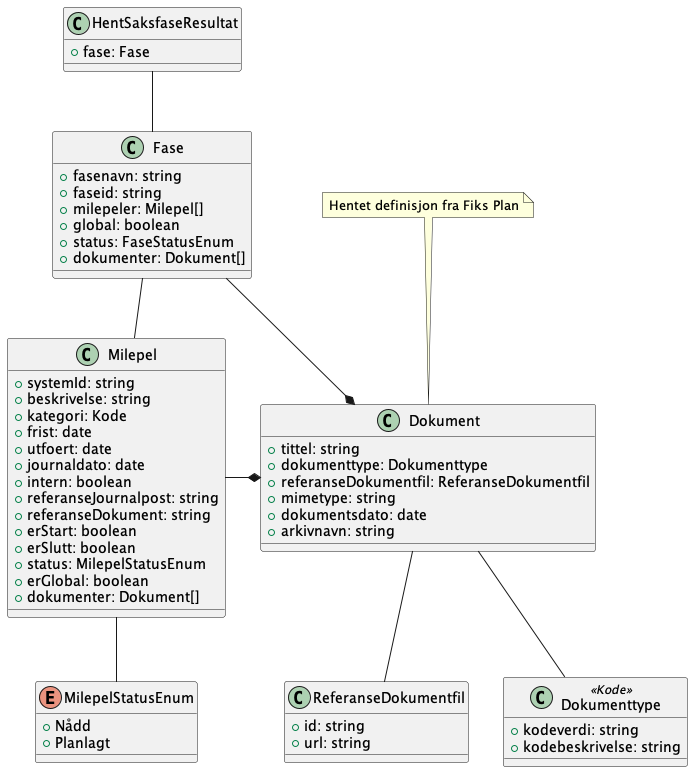

The diagram above was rendered by PlantUML. Its source (embedded in the PNG):
@startuml

class HentSaksfaseResultat {
    +fase: Fase
}

HentSaksfaseResultat -- Fase

class Fase {
    +fasenavn: string
    +faseid: string
    +milepeler: Milepel[]
    +global: boolean
    +status: FaseStatusEnum
    +dokumenter: Dokument[]
}

Fase -* Dokument
Fase -- Milepel

class Milepel {
    +systemId: string
    +beskrivelse: string
    +kategori: Kode
    +frist: date
    +utfoert: date
    +journaldato: date
    +intern: boolean
    +referanseJournalpost: string
    +referanseDokument: string
    +erStart: boolean
    +erSlutt: boolean
    +status: MilepelStatusEnum
    +erGlobal: boolean
    +dokumenter: Dokument[]
}

Milepel -- MilepelStatusEnum
Milepel -* Dokument

enum MilepelStatusEnum {
    +Nådd
    +Planlagt
}

note top of Dokument : Hentet definisjon fra Fiks Plan

class Dokument {
    +tittel: string
    +dokumenttype: Dokumenttype
    +referanseDokumentfil: ReferanseDokumentfil
    +mimetype: string
    +dokumentsdato: date
    +arkivnavn: string
}

Dokument -- Dokumenttype
Dokument -- ReferanseDokumentfil

class Dokumenttype <<Kode>> {
    +kodeverdi: string
    +kodebeskrivelse: string
}

class ReferanseDokumentfil {
    +id: string
    +url: string
}

@enduml